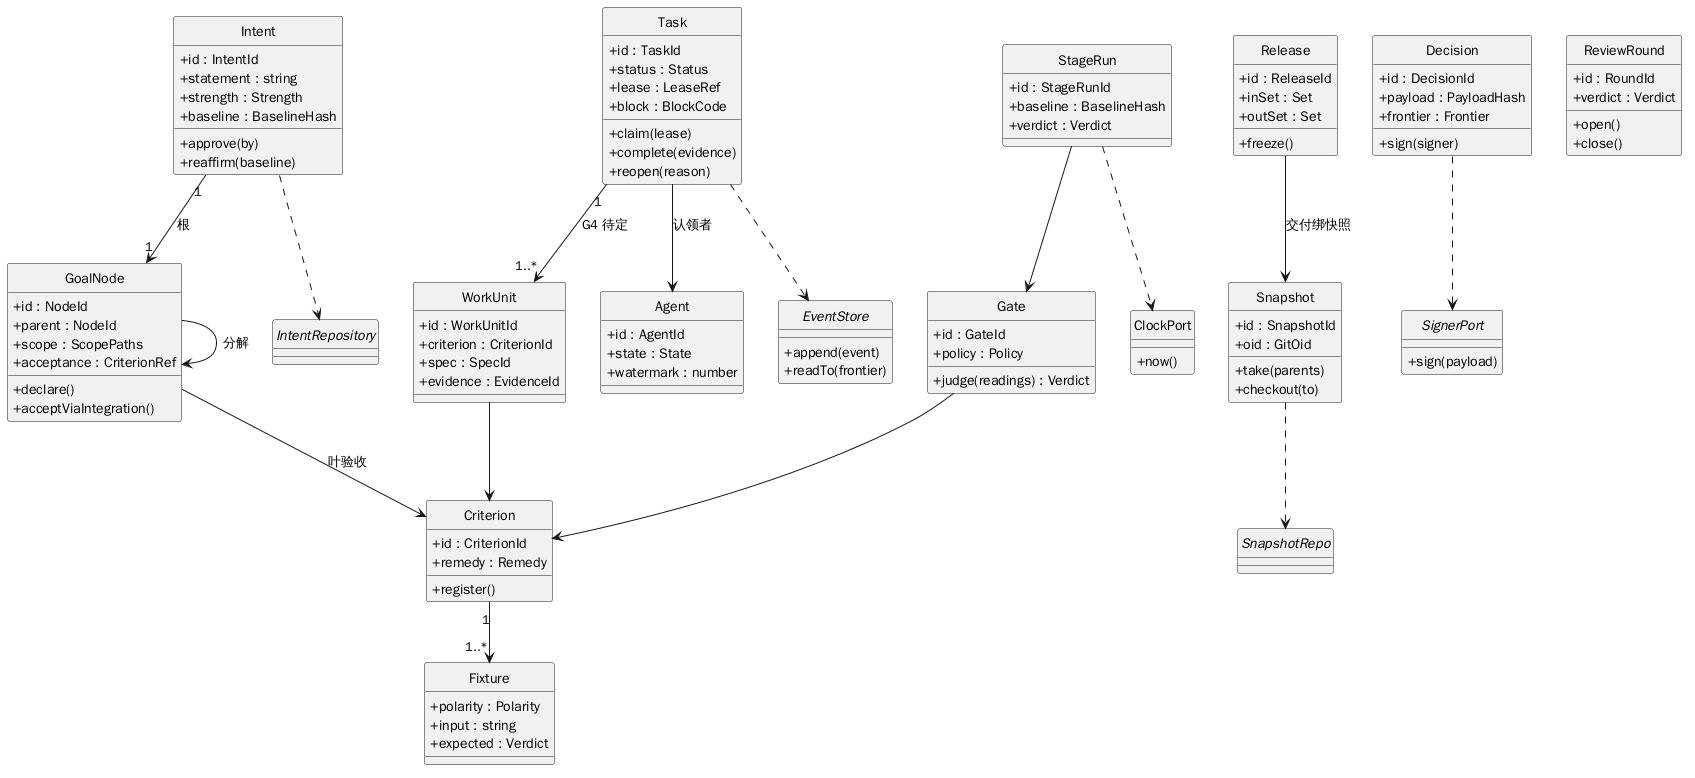

The diagram above was rendered by PlantUML. Its source (embedded in the PNG):
@startuml
skinparam classAttributeIconSize 0
hide circle
class Intent {
  + id : IntentId
  + statement : string
  + strength : Strength
  + baseline : BaselineHash
  + approve(by)
  + reaffirm(baseline)
}
class GoalNode {
  + id : NodeId
  + parent : NodeId
  + scope : ScopePaths
  + acceptance : CriterionRef
  + declare()
  + acceptViaIntegration()
}
class Task {
  + id : TaskId
  + status : Status
  + lease : LeaseRef
  + block : BlockCode
  + claim(lease)
  + complete(evidence)
  + reopen(reason)
}
class WorkUnit {
  + id : WorkUnitId
  + criterion : CriterionId
  + spec : SpecId
  + evidence : EvidenceId
}
class Criterion {
  + id : CriterionId
  + remedy : Remedy
  + register()
}
class Fixture {
  + polarity : Polarity
  + input : string
  + expected : Verdict
}
class Gate {
  + id : GateId
  + policy : Policy
  + judge(readings) : Verdict
}
class StageRun {
  + id : StageRunId
  + baseline : BaselineHash
  + verdict : Verdict
}
class Snapshot {
  + id : SnapshotId
  + oid : GitOid
  + take(parents)
  + checkout(to)
}
class Decision {
  + id : DecisionId
  + payload : PayloadHash
  + frontier : Frontier
  + sign(signer)
}
class ReviewRound {
  + id : RoundId
  + verdict : Verdict
  + open()
  + close()
}
class Agent {
  + id : AgentId
  + state : State
  + watermark : number
}
class Release {
  + id : ReleaseId
  + inSet : Set
  + outSet : Set
  + freeze()
}
interface IntentRepository
interface EventStore {
  + append(event)
  + readTo(frontier)
}
interface SnapshotRepo
interface SignerPort {
  + sign(payload)
}
class ClockPort {
  + now()
}

Intent "1" --> "1" GoalNode : 根
GoalNode --> GoalNode : 分解
GoalNode --> Criterion : 叶验收
Task "1" --> "1..*" WorkUnit : G4 待定
WorkUnit --> Criterion
Criterion "1" --> "1..*" Fixture
Gate --> Criterion
StageRun --> Gate
Release --> Snapshot : 交付绑快照
Task --> Agent : 认领者
Intent ..> IntentRepository
Task ..> EventStore
Snapshot ..> SnapshotRepo
Decision ..> SignerPort
StageRun ..> ClockPort
@enduml